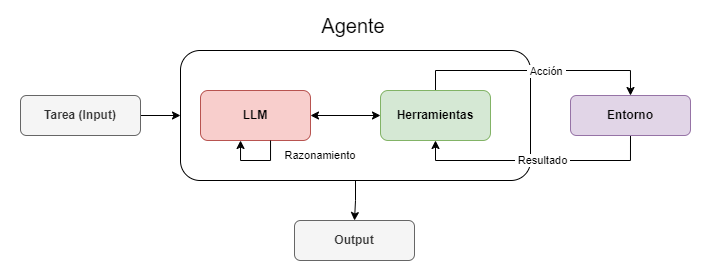

The diagram above was exported from draw.io. Its source (the exported page's mxGraphModel, read from the mxfile embedded in the PNG):
<mxGraphModel dx="989" dy="514" grid="1" gridSize="10" guides="1" tooltips="1" connect="1" arrows="1" fold="1" page="1" pageScale="1" pageWidth="827" pageHeight="1169" math="1" shadow="0">
  <root>
    <mxCell id="0" />
    <mxCell id="1" parent="0" />
    <mxCell id="b0rJ5xSoh0vVLgorvzaR-11" value="" style="rounded=0;whiteSpace=wrap;html=1;fillColor=none;strokeColor=none;" vertex="1" parent="1">
      <mxGeometry x="60" y="220" width="710" height="280" as="geometry" />
    </mxCell>
    <mxCell id="b0rJ5xSoh0vVLgorvzaR-9" style="edgeStyle=orthogonalEdgeStyle;rounded=0;orthogonalLoop=1;jettySize=auto;html=1;entryX=0.5;entryY=0;entryDx=0;entryDy=0;" edge="1" parent="1" source="XFLaGT9JPa9BOaJ0PndP-22" target="b0rJ5xSoh0vVLgorvzaR-8">
      <mxGeometry relative="1" as="geometry" />
    </mxCell>
    <mxCell id="XFLaGT9JPa9BOaJ0PndP-22" value="" style="rounded=1;whiteSpace=wrap;html=1;" parent="1" vertex="1">
      <mxGeometry x="240" y="270" width="350" height="130" as="geometry" />
    </mxCell>
    <mxCell id="b0rJ5xSoh0vVLgorvzaR-2" style="edgeStyle=orthogonalEdgeStyle;rounded=0;orthogonalLoop=1;jettySize=auto;html=1;startArrow=classic;startFill=1;" edge="1" parent="1" source="XFLaGT9JPa9BOaJ0PndP-11" target="XFLaGT9JPa9BOaJ0PndP-18">
      <mxGeometry relative="1" as="geometry" />
    </mxCell>
    <mxCell id="XFLaGT9JPa9BOaJ0PndP-11" value="&lt;b&gt;LLM&lt;/b&gt;" style="rounded=1;whiteSpace=wrap;html=1;fontSize=12;fillColor=#f8cecc;strokeColor=#b85450;" parent="1" vertex="1">
      <mxGeometry x="260" y="310" width="110" height="50" as="geometry" />
    </mxCell>
    <mxCell id="XFLaGT9JPa9BOaJ0PndP-26" style="edgeStyle=orthogonalEdgeStyle;rounded=0;orthogonalLoop=1;jettySize=auto;html=1;entryX=0;entryY=0.5;entryDx=0;entryDy=0;" parent="1" source="XFLaGT9JPa9BOaJ0PndP-13" target="XFLaGT9JPa9BOaJ0PndP-22" edge="1">
      <mxGeometry relative="1" as="geometry" />
    </mxCell>
    <mxCell id="XFLaGT9JPa9BOaJ0PndP-13" value="&lt;b&gt;Tarea (Input)&lt;/b&gt;" style="rounded=1;whiteSpace=wrap;html=1;fillColor=#f5f5f5;fontColor=#333333;strokeColor=#666666;fontSize=12;" parent="1" vertex="1">
      <mxGeometry x="80" y="315" width="120" height="40" as="geometry" />
    </mxCell>
    <mxCell id="b0rJ5xSoh0vVLgorvzaR-5" style="edgeStyle=orthogonalEdgeStyle;rounded=0;orthogonalLoop=1;jettySize=auto;html=1;entryX=0.5;entryY=1;entryDx=0;entryDy=0;exitX=0.5;exitY=1;exitDx=0;exitDy=0;" edge="1" parent="1" source="XFLaGT9JPa9BOaJ0PndP-15" target="XFLaGT9JPa9BOaJ0PndP-18">
      <mxGeometry relative="1" as="geometry">
        <Array as="points">
          <mxPoint x="690" y="380" />
          <mxPoint x="495" y="380" />
        </Array>
      </mxGeometry>
    </mxCell>
    <mxCell id="b0rJ5xSoh0vVLgorvzaR-7" value="&amp;nbsp;Resultado&amp;nbsp;" style="edgeLabel;html=1;align=center;verticalAlign=middle;resizable=0;points=[];" vertex="1" connectable="0" parent="b0rJ5xSoh0vVLgorvzaR-5">
      <mxGeometry x="-0.0602" relative="1" as="geometry">
        <mxPoint as="offset" />
      </mxGeometry>
    </mxCell>
    <mxCell id="XFLaGT9JPa9BOaJ0PndP-15" value="&lt;b&gt;Entorno&lt;/b&gt;" style="rounded=1;whiteSpace=wrap;html=1;fillColor=#e1d5e7;strokeColor=#9673a6;fontSize=12;" parent="1" vertex="1">
      <mxGeometry x="630" y="315" width="120" height="40" as="geometry" />
    </mxCell>
    <mxCell id="b0rJ5xSoh0vVLgorvzaR-4" style="edgeStyle=orthogonalEdgeStyle;rounded=0;orthogonalLoop=1;jettySize=auto;html=1;exitX=0.5;exitY=0;exitDx=0;exitDy=0;entryX=0.5;entryY=0;entryDx=0;entryDy=0;" edge="1" parent="1" source="XFLaGT9JPa9BOaJ0PndP-18" target="XFLaGT9JPa9BOaJ0PndP-15">
      <mxGeometry relative="1" as="geometry">
        <Array as="points">
          <mxPoint x="495" y="290" />
          <mxPoint x="690" y="290" />
        </Array>
      </mxGeometry>
    </mxCell>
    <mxCell id="b0rJ5xSoh0vVLgorvzaR-6" value="&amp;nbsp;Acción&amp;nbsp;" style="edgeLabel;html=1;align=center;verticalAlign=middle;resizable=0;points=[];" vertex="1" connectable="0" parent="b0rJ5xSoh0vVLgorvzaR-4">
      <mxGeometry x="0.0849" y="-1" relative="1" as="geometry">
        <mxPoint as="offset" />
      </mxGeometry>
    </mxCell>
    <mxCell id="XFLaGT9JPa9BOaJ0PndP-18" value="&lt;b&gt;Herramientas&lt;/b&gt;" style="rounded=1;whiteSpace=wrap;html=1;fontSize=12;fillColor=#d5e8d4;strokeColor=#82b366;" parent="1" vertex="1">
      <mxGeometry x="440" y="310" width="110" height="50" as="geometry" />
    </mxCell>
    <mxCell id="XFLaGT9JPa9BOaJ0PndP-25" value="&lt;font style=&quot;font-size: 20px;&quot;&gt;Agente&lt;/font&gt;" style="text;html=1;strokeColor=none;fillColor=none;align=center;verticalAlign=middle;whiteSpace=wrap;rounded=0;fontSize=20;" parent="1" vertex="1">
      <mxGeometry x="308" y="230" width="210" height="30" as="geometry" />
    </mxCell>
    <mxCell id="b0rJ5xSoh0vVLgorvzaR-3" style="edgeStyle=orthogonalEdgeStyle;rounded=0;orthogonalLoop=1;jettySize=auto;html=1;" edge="1" parent="1" source="XFLaGT9JPa9BOaJ0PndP-11">
      <mxGeometry relative="1" as="geometry">
        <mxPoint x="300" y="360" as="targetPoint" />
        <Array as="points">
          <mxPoint x="330" y="380" />
          <mxPoint x="300" y="380" />
          <mxPoint x="300" y="360" />
        </Array>
      </mxGeometry>
    </mxCell>
    <mxCell id="b0rJ5xSoh0vVLgorvzaR-8" value="&lt;b&gt;Output&lt;/b&gt;" style="rounded=1;whiteSpace=wrap;html=1;fillColor=#f5f5f5;fontColor=#333333;strokeColor=#666666;fontSize=12;" vertex="1" parent="1">
      <mxGeometry x="354" y="440" width="120" height="40" as="geometry" />
    </mxCell>
    <mxCell id="b0rJ5xSoh0vVLgorvzaR-10" value="&lt;font style=&quot;font-size: 11px;&quot;&gt;Razonamiento&lt;/font&gt;" style="text;html=1;strokeColor=none;fillColor=none;align=center;verticalAlign=middle;whiteSpace=wrap;rounded=0;" vertex="1" parent="1">
      <mxGeometry x="340" y="360" width="80" height="30" as="geometry" />
    </mxCell>
  </root>
</mxGraphModel>